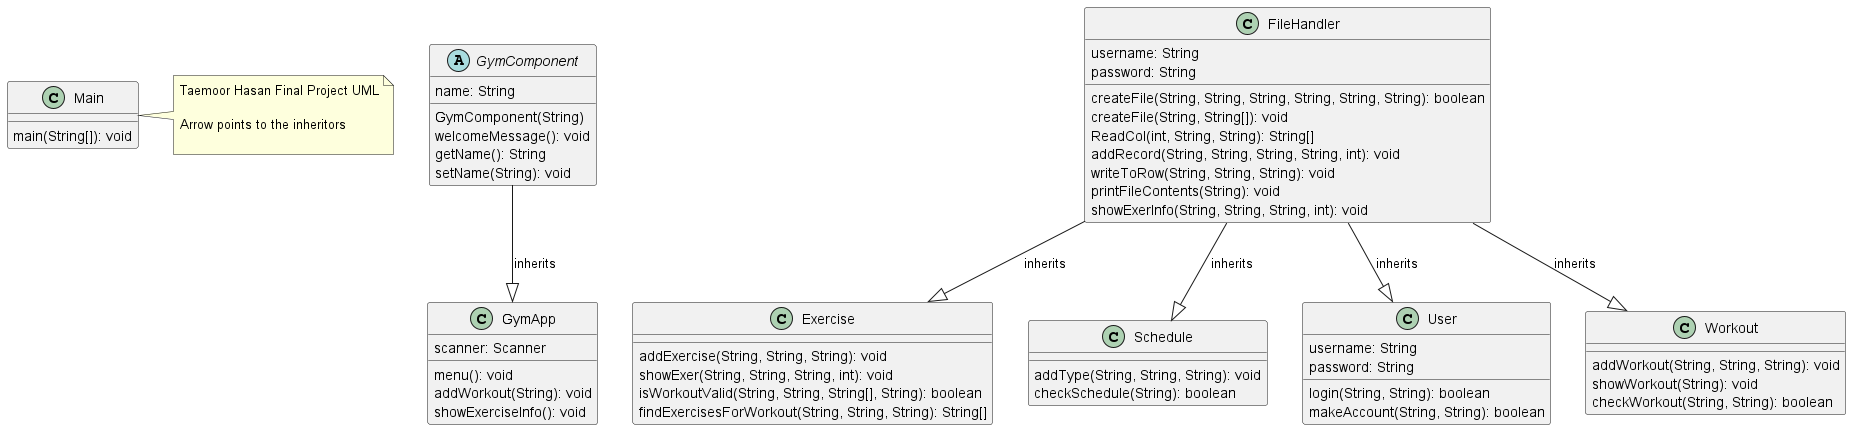

The diagram above was rendered by PlantUML. Its source (embedded in the PNG):
@startuml

abstract class GymComponent {
    name: String
    GymComponent(String)
    welcomeMessage(): void
    getName(): String
    setName(String): void
}

class FileHandler {
    username: String
    password: String
    createFile(String, String, String, String, String, String): boolean
    createFile(String, String[]): void
    ReadCol(int, String, String): String[]
    addRecord(String, String, String, String, int): void
    writeToRow(String, String, String): void
    printFileContents(String): void
    showExerInfo(String, String, String, int): void
}

class Exercise {
    addExercise(String, String, String): void
    showExer(String, String, String, int): void
    isWorkoutValid(String, String, String[], String): boolean
    findExercisesForWorkout(String, String, String): String[]
}

class Schedule {
    addType(String, String, String): void
    checkSchedule(String): boolean
}

class User {
    username: String
    password: String
    login(String, String): boolean
    makeAccount(String, String): boolean
}

class Workout {
    addWorkout(String, String, String): void
    showWorkout(String): void
    checkWorkout(String, String): boolean
}

class GymApp {
    scanner: Scanner
    menu(): void
    addWorkout(String): void
    showExerciseInfo(): void
}

class Main {
    main(String[]): void
}

GymComponent --|>  GymApp : inherits
FileHandler --|> Exercise : inherits
FileHandler --|> Schedule : inherits
FileHandler --|> User : inherits
FileHandler --|> Workout : inherits




note right of  Main
Taemoor Hasan Final Project UML

Arrow points to the inheritors

end note


@enduml